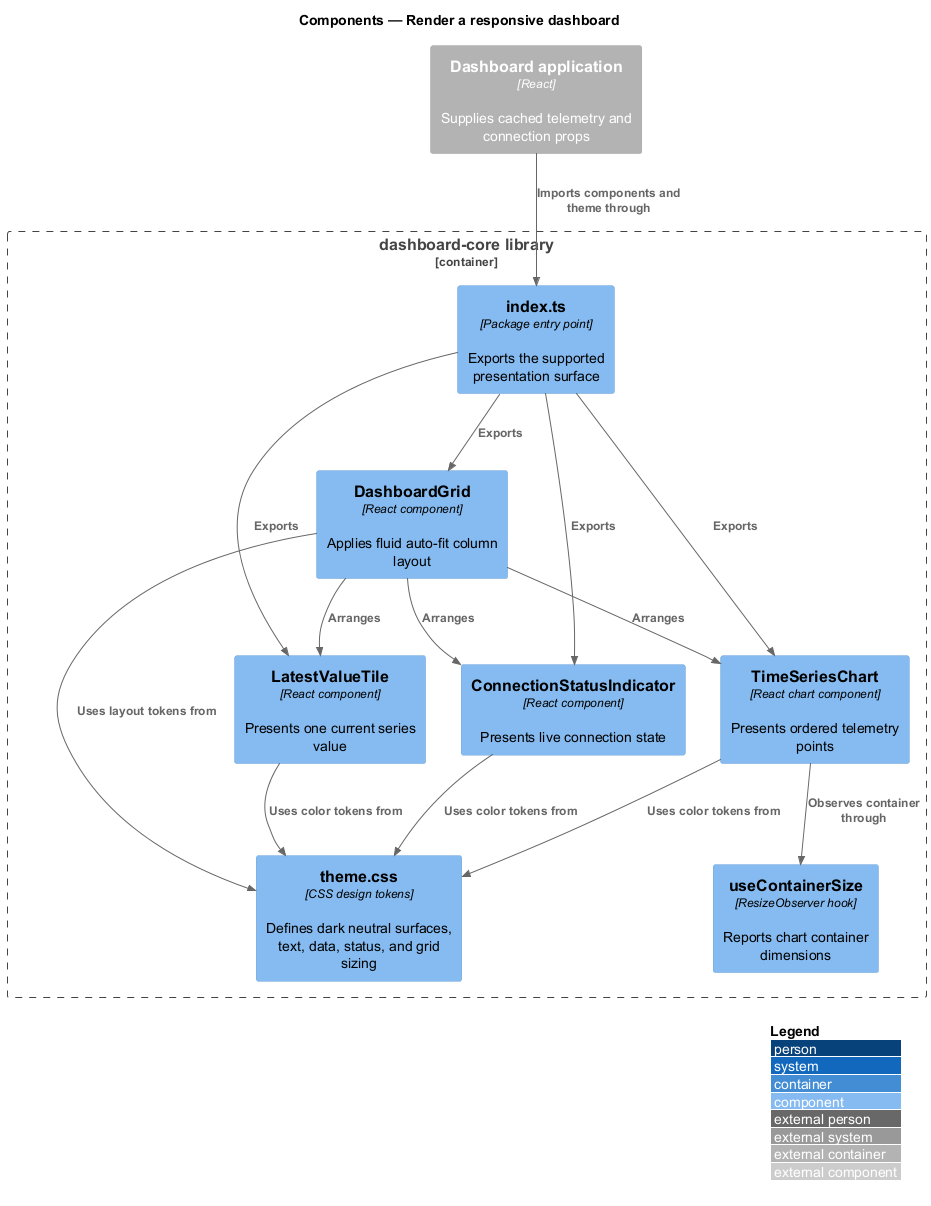

The diagram above was rendered by PlantUML. Its source (embedded in the PNG):
@startuml
!include <C4/C4_Component>
LAYOUT_WITH_LEGEND()
title Components — Render a responsive dashboard

Container_Ext(app, "Dashboard application", "React", "Supplies cached telemetry and connection props")
Container_Boundary(core_boundary, "dashboard-core library") {
  Component(grid, "DashboardGrid", "React component", "Applies fluid auto-fit column layout")
  Component(tile, "LatestValueTile", "React component", "Presents one current series value")
  Component(chart, "TimeSeriesChart", "React chart component", "Presents ordered telemetry points")
  Component(status, "ConnectionStatusIndicator", "React component", "Presents live connection state")
  Component(size, "useContainerSize", "ResizeObserver hook", "Reports chart container dimensions")
  Component(theme, "theme.css", "CSS design tokens", "Defines dark neutral surfaces, text, data, status, and grid sizing")
  Component(entry, "index.ts", "Package entry point", "Exports the supported presentation surface")
}

Rel(app, entry, "Imports components and theme through")
Rel(entry, grid, "Exports")
Rel(entry, tile, "Exports")
Rel(entry, chart, "Exports")
Rel(entry, status, "Exports")
Rel(grid, tile, "Arranges")
Rel(grid, chart, "Arranges")
Rel(grid, status, "Arranges")
Rel(chart, size, "Observes container through")
Rel(grid, theme, "Uses layout tokens from")
Rel(tile, theme, "Uses color tokens from")
Rel(chart, theme, "Uses color tokens from")
Rel(status, theme, "Uses color tokens from")
@enduml